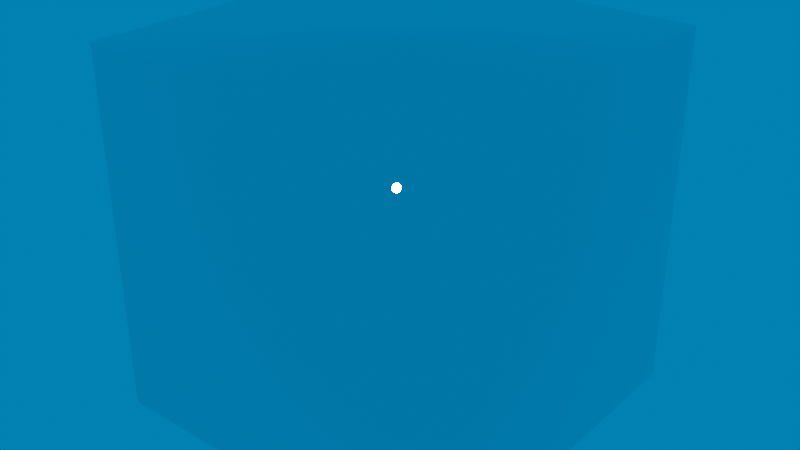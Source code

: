 # Source: cubemap.blend  (saved by Blender 3.6.11; exported with 4.5.12 LTS)
import bpy
from mathutils import Matrix  # noqa: F401  (used for matrix-valued properties, if any)

bpy.ops.wm.read_factory_settings(use_empty=True)
scene = bpy.context.scene
scene.name = 'Scene'

# ---- collections
col_skybox_cubemap = bpy.data.collections.new('SkyBox_CubeMap'); scene.collection.children.link(col_skybox_cubemap)

# ---- images (referenced by path relative to the original .blend; pixels are not part of the script)
import os
ASSET_DIR = os.environ.get("B2B_ASSET_DIR", "")  # directory of the original .blend (textures are referenced by path, not embedded)
HERE = os.path.dirname(os.path.abspath(__file__))  # packed textures are extracted next to this script under _unpacked/

def load_image(name, relpath, width, height, colorspace="sRGB"):
    """Load a texture the original file referenced (path relative to the .blend, or extracted next to this script)."""
    p = next((c for c in (os.path.join(HERE, relpath), os.path.join(ASSET_DIR, relpath)) if relpath and os.path.exists(c)), "")
    if p:
        img = bpy.data.images.load(p, check_existing=True)
        img.name = name
    else:  # same state as the original file: an image datablock whose file is absent (Cycles renders it pink)
        img = bpy.data.images.new(name, width, height)
        img.source = "FILE"
        img.filepath = "//" + (relpath or name)
    img.colorspace_settings.name = colorspace
    return img
img_cubemap = load_image('CubeMap', '_unpacked/CubeMap.afe17520.png', 4096, 4096, 'sRGB')

# ---- materials (node trees are filled in below, after node groups)
mat_cubemap = bpy.data.materials.new('CubeMap')

# ---- material node trees
mat_cubemap.use_nodes = True; mat_cubemap.node_tree.nodes.clear()
_N = mat_cubemap.node_tree.nodes; _L = mat_cubemap.node_tree.links
n0 = _N.new('ShaderNodeOutputMaterial'); n0.name = 'Material Output'; n0.location = (300, 300)
n1 = _N.new('ShaderNodeBsdfPrincipled'); n1.name = 'Principled BSDF'; n1.location = (26, 299)
n1.distribution = 'GGX'
n1.subsurface_method = 'RANDOM_WALK_SKIN'
n1.inputs[1].default_value = 1.0
n1.inputs[2].default_value = 0.0
n1.inputs[3].default_value = 1.45
n1.inputs[11].default_value = 1.01
n1.inputs[13].default_value = 0.0
n1.inputs[27].default_value = (0.0, 0.0, 0.0, 1.0)
n1.inputs[28].default_value = 1.0
n2 = _N.new('ShaderNodeTexImage'); n2.name = 'Image Texture'; n2.location = (-244, 302)
n2.image = img_cubemap
_L.new(n1.outputs[0], n0.inputs[0])
n0.is_active_output = True

# ---- world
world_world_002 = bpy.data.worlds.new('World.002'); scene.world = world_world_002
world_world_002.use_nodes = True; world_world_002.node_tree.nodes.clear()
_N = world_world_002.node_tree.nodes; _L = world_world_002.node_tree.links
n0 = _N.new('ShaderNodeOutputWorld'); n0.name = 'World Output'; n0.location = (618, 300)
n1 = _N.new('ShaderNodeBackground'); n1.name = 'Background'; n1.location = (446, 309)
n2 = _N.new('ShaderNodeRGB'); n2.name = 'RGB'; n2.location = (168, 312)
n2.outputs[0].default_value = (0.0, 0.1863, 0.5, 1.0)
_L.new(n1.outputs[0], n0.inputs[0])
_L.new(n2.outputs[0], n1.inputs[0])
n0.is_active_output = True
world_world_002.use_sun_shadow = False
world_world_002.sun_shadow_jitter_overblur = 0.0

# ---- meshes
me_skybox_cube = bpy.data.meshes.new('SkyBox_Cube')
me_skybox_cube.from_pydata([(-0.1, -0.1, -0.1), (-0.1, -0.1, 0.1), (-0.1, 0.1, -0.1), (-0.1, 0.1, 0.1), (0.1, -0.1, -0.1), (0.1, -0.1, 0.1), (0.1, 0.1, -0.1), (0.1, 0.1, 0.1)], [], [(0, 1, 3, 2), (2, 3, 7, 6), (6, 7, 5, 4), (4, 5, 1, 0), (2, 6, 4, 0), (7, 3, 1, 5)])
me_skybox_cube.polygons.foreach_set('use_smooth', [True] * 6)
_uv = me_skybox_cube.uv_layers.new(name='UVMap')
_uv.uv.foreach_set('vector', [0.25, 0.3333, 0.25, 0.6667, 0.5, 0.6667, 0.5, 0.3333, 0.5, 0.3333, 0.5, 0.6667, 0.75, 0.6667, 0.75, 0.3333, 0.75, 0.3333, 0.75, 0.6667, 1.0, 0.6667, 1.0, 0.3333, 2.98e-08, 0.3333, 0.0, 0.6667, 0.25, 0.6667, 0.25, 0.3333, 0.5, 0.3333, 0.5, 0.0, 0.25, 0.0, 0.25, 0.3333, 0.5, 1.0, 0.5, 0.6667, 0.25, 0.6667, 0.25, 1.0])
me_skybox_cube.materials.append(mat_cubemap)
me_skybox_cube.update()

# ---- objects
ob_skybox = bpy.data.objects.new('SkyBox', me_skybox_cube)

# ---- transforms, parenting, visibility, modifiers, constraints
ob_skybox.location = (0.0, 0.0, 1.0)

# ---- collection membership
col_skybox_cubemap.objects.link(ob_skybox)

# ---- scene / render settings (as saved in the file)
scene.frame_start = 1; scene.frame_end = 250; scene.frame_set(1)
scene.render.engine = 'CYCLES'
scene.cycles.samples = 4
scene.cycles.sampling_pattern = 'TABULATED_SOBOL'
scene.view_settings.view_transform = 'Filmic'
bpy.context.view_layer.update()

# ---- added for rendering (the .blend has no active camera and no usable light): camera, sun
cam_auto = bpy.data.cameras.new('AutoCamera')
cam_auto.lens = 50.0
cam_auto.sensor_width = 36.0
cam_auto.clip_end = 1000.0
ob_auto_camera = bpy.data.objects.new('AutoCamera', cam_auto)
scene.collection.objects.link(ob_auto_camera)
ob_auto_camera.location = (0.320507, -0.384609, 1.25641)
ob_auto_camera.rotation_euler = (1.09748, -7.21219e-08, 0.694738)
scene.camera = ob_auto_camera
light_auto_sun = bpy.data.lights.new('AutoSun', 'SUN')
light_auto_sun.energy = 3.0
light_auto_sun.angle = 0.0523599
ob_auto_sun = bpy.data.objects.new('AutoSun', light_auto_sun)
scene.collection.objects.link(ob_auto_sun)
ob_auto_sun.rotation_euler = (0.872665, 0.174533, 0.523599)
bpy.context.view_layer.update()
